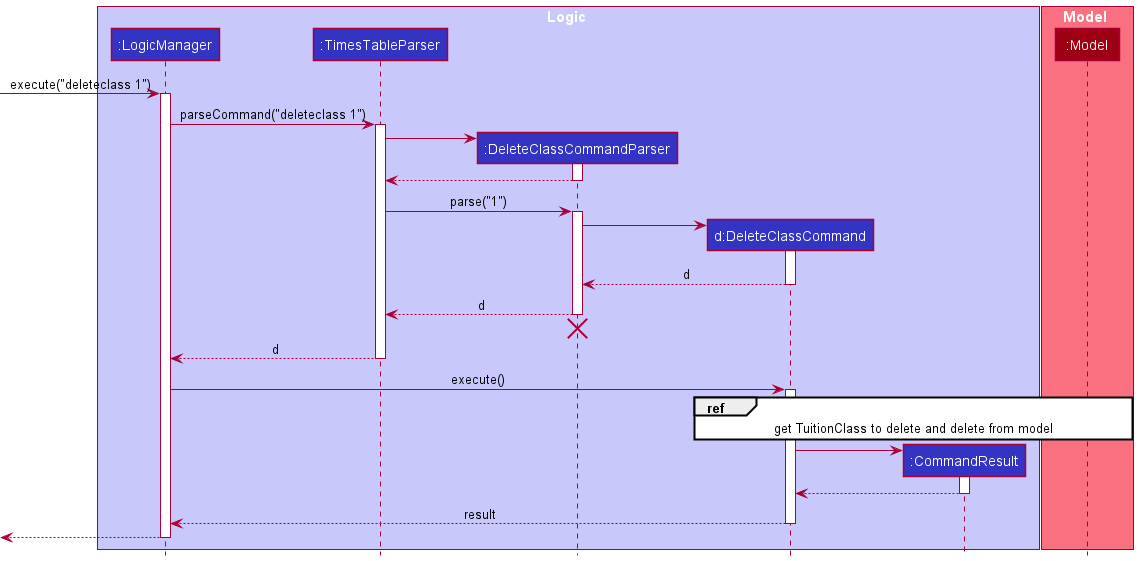

The diagram above was rendered by PlantUML. Its source (embedded in the PNG):
@startuml
!include style.puml

box Logic LOGIC_COLOR_T1
participant ":LogicManager" as LogicManager LOGIC_COLOR
participant ":TimesTableParser" as TimesTableParser LOGIC_COLOR
participant ":DeleteClassCommandParser" as DeleteClassCommandParser LOGIC_COLOR
participant "d:DeleteClassCommand" as DeleteClassCommand LOGIC_COLOR
participant ":CommandResult" as CommandResult LOGIC_COLOR
end box

box Model MODEL_COLOR_T1
participant ":Model" as Model MODEL_COLOR
end box

[-> LogicManager : execute("deleteclass 1")
activate LogicManager

LogicManager -> TimesTableParser : parseCommand("deleteclass 1")
activate TimesTableParser

create DeleteClassCommandParser
TimesTableParser -> DeleteClassCommandParser
activate DeleteClassCommandParser

DeleteClassCommandParser --> TimesTableParser
deactivate DeleteClassCommandParser

TimesTableParser -> DeleteClassCommandParser : parse("1")
activate DeleteClassCommandParser

create DeleteClassCommand
DeleteClassCommandParser -> DeleteClassCommand
activate DeleteClassCommand

DeleteClassCommand --> DeleteClassCommandParser : d
deactivate DeleteClassCommand

DeleteClassCommandParser --> TimesTableParser : d
deactivate DeleteClassCommandParser
'Hidden arrow to position the destroy marker below the end of the activation bar.
DeleteClassCommandParser -[hidden]-> TimesTableParser
destroy DeleteClassCommandParser

TimesTableParser --> LogicManager : d
deactivate TimesTableParser

LogicManager -> DeleteClassCommand : execute()
activate DeleteClassCommand

ref over DeleteClassCommand, Model : get TuitionClass to delete and delete from model



create CommandResult
DeleteClassCommand -> CommandResult
activate CommandResult

CommandResult --> DeleteClassCommand
deactivate CommandResult

DeleteClassCommand --> LogicManager : result
deactivate DeleteClassCommand

[<--LogicManager
deactivate LogicManager
@enduml